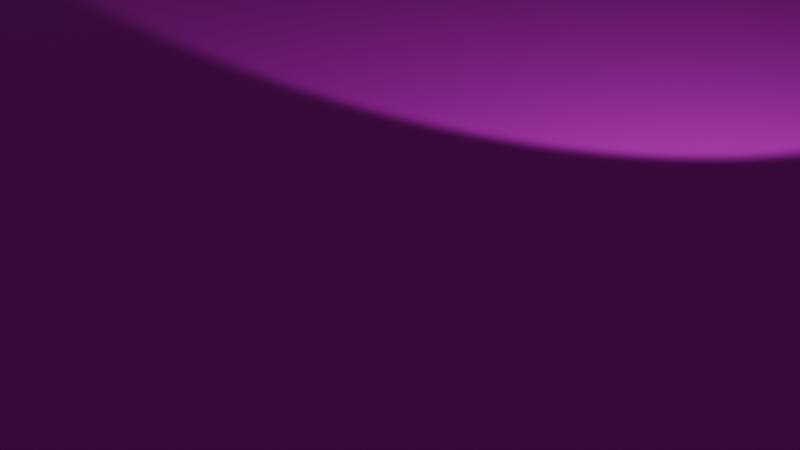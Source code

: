 # Source: grass_slab.blend  (saved by Blender 4.1.24; exported with 4.5.12 LTS)
import bpy
from mathutils import Matrix  # noqa: F401  (used for matrix-valued properties, if any)

bpy.ops.wm.read_factory_settings(use_empty=True)
scene = bpy.context.scene
scene.name = 'Scene'

# ---- collections
col_collection = bpy.data.collections.new('Collection'); scene.collection.children.link(col_collection)

# ---- images (referenced by path relative to the original .blend; pixels are not part of the script)
import os
ASSET_DIR = os.environ.get("B2B_ASSET_DIR", "")  # directory of the original .blend (textures are referenced by path, not embedded)
HERE = os.path.dirname(os.path.abspath(__file__))  # packed textures are extracted next to this script under _unpacked/

def load_image(name, relpath, width, height, colorspace="sRGB"):
    """Load a texture the original file referenced (path relative to the .blend, or extracted next to this script)."""
    p = next((c for c in (os.path.join(HERE, relpath), os.path.join(ASSET_DIR, relpath)) if relpath and os.path.exists(c)), "")
    if p:
        img = bpy.data.images.load(p, check_existing=True)
        img.name = name
    else:  # same state as the original file: an image datablock whose file is absent (Cycles renders it pink)
        img = bpy.data.images.new(name, width, height)
        img.source = "FILE"
        img.filepath = "//" + (relpath or name)
    img.colorspace_settings.name = colorspace
    return img
img_concrete_muddy_001_normal_jpg = load_image('Concrete_Muddy_001_Normal.jpg', 'Concrete_Muddy_001_Normal.jpg', 1024, 1024, 'Non-Color')
img_sprucetreeleaf_png = load_image('SpruceTreeLeaf.png', 'SpruceTreeLeaf.png', 1024, 1024, 'sRGB')

# ---- materials (node trees are filled in below, after node groups)
mat_material = bpy.data.materials.new('Material')
mat_material.alpha_threshold = 0.0
mat_material.use_transparent_shadow = False
mat_material.roughness = 0.5
mat_material.line_color = (0.0, 0.0, 0.0, 1.0)
mat_erba = bpy.data.materials.new('Erba')
mat_erba.use_transparent_shadow = False
mat_terra = bpy.data.materials.new('Terra')
mat_terra.use_transparent_shadow = False

# ---- material node trees
mat_material.use_nodes = True; mat_material.node_tree.nodes.clear()
_N = mat_material.node_tree.nodes; _L = mat_material.node_tree.links
n0 = _N.new('ShaderNodeOutputMaterial'); n0.name = 'Material Output'; n0.location = (300, 300)
n1 = _N.new('ShaderNodeBsdfPrincipled'); n1.name = 'Principled BSDF'; n1.location = (10, 300)
n1.inputs[3].default_value = 1.45
_L.new(n1.outputs[0], n0.inputs[0])
n0.is_active_output = True
mat_erba.use_nodes = True; mat_erba.node_tree.nodes.clear()
_N = mat_erba.node_tree.nodes; _L = mat_erba.node_tree.links
n0 = _N.new('ShaderNodeBsdfPrincipled'); n0.name = 'Generico BSDF'; n0.location = (10, 300)
n0.inputs[1].default_value = 1.0
n0.inputs[2].default_value = 0.8
n1 = _N.new('ShaderNodeOutputMaterial'); n1.name = 'Uscita Materiale'; n1.location = (300, 300)
n2 = _N.new('ShaderNodeTexImage'); n2.name = 'Texture Immagine'; n2.location = (-539, 64)
n2.image = img_concrete_muddy_001_normal_jpg
n3 = _N.new('ShaderNodeNormalMap'); n3.name = 'Mappa Normali'; n3.location = (-237, 68)
n4 = _N.new('ShaderNodeTexImage'); n4.name = 'Texture Immagine.001'; n4.location = (-540, 360)
n4.image = img_sprucetreeleaf_png
_L.new(n0.outputs[0], n1.inputs[0])
_L.new(n2.outputs[0], n3.inputs[1])
_L.new(n3.outputs[0], n0.inputs[5])
_L.new(n4.outputs[0], n0.inputs[0])
n1.is_active_output = True
mat_terra.use_nodes = True; mat_terra.node_tree.nodes.clear()
_N = mat_terra.node_tree.nodes; _L = mat_terra.node_tree.links
n0 = _N.new('ShaderNodeBsdfPrincipled'); n0.name = 'Generico BSDF'; n0.location = (10, 300)
n0.inputs[0].default_value = (0.1704, 0.08788, 0.01299, 1.0)
n1 = _N.new('ShaderNodeOutputMaterial'); n1.name = 'Uscita Materiale'; n1.location = (300, 300)
_L.new(n0.outputs[0], n1.inputs[0])
n1.is_active_output = True

# ---- world
world_world = bpy.data.worlds.new('World'); scene.world = world_world
world_world.use_nodes = True; world_world.node_tree.nodes.clear()
_N = world_world.node_tree.nodes; _L = world_world.node_tree.links
n0 = _N.new('ShaderNodeOutputWorld'); n0.name = 'World Output'; n0.location = (300, 300)
n1 = _N.new('ShaderNodeBackground'); n1.name = 'Background'; n1.location = (10, 300)
n1.inputs[0].default_value = (0.05088, 0.05088, 0.05088, 1.0)
_L.new(n1.outputs[0], n0.inputs[0])
n0.is_active_output = True
world_world.color = (0.05088, 0.05088, 0.05088)
world_world.use_sun_shadow = False
world_world.sun_shadow_jitter_overblur = 0.0

# ---- cameras
cam_camera = bpy.data.cameras.new('Camera')
cam_camera.clip_end = 100.0
cam_camera.ortho_scale = 7.314

# ---- lights
light_light = bpy.data.lights.new('Light', 'SPOT')
light_light.transmission_factor = 0.0
light_light.energy = 1000.0
light_light.shadow_soft_size = 0.1
light_light.shadow_maximum_resolution = 0.006
light_light.use_absolute_resolution = True
light_light.spot_size = 1.309

# ---- meshes
me_cube = bpy.data.meshes.new('Cube')
me_cube.from_pydata([], [], [])
_uv = me_cube.uv_layers.new(name='UVMap')
_uv.uv.foreach_set('vector', [])
me_cube.materials.append(mat_material)
me_cube.materials.append(mat_erba)
me_cube.materials.append(mat_terra)
me_cube.use_mirror_vertex_groups = False
me_cube.update()
me_cube_001 = bpy.data.meshes.new('Cube.001')
me_cube_001.from_pydata([(1.0, 1.0, 1.0), (1.0, -1.0, 1.0), (-1.0, 1.0, 1.0), (-1.0, -1.0, 1.0), (1.0, 1.0, 1.752), (1.0, -1.0, 1.752), (-1.0, 1.0, 1.752), (-1.0, -1.0, 1.752)], [], [(3, 1, 5, 7), (4, 6, 7, 5), (2, 3, 7, 6), (1, 0, 4, 5), (0, 2, 6, 4)])
_uv = me_cube_001.uv_layers.new(name='UVMap')
_uv.uv.foreach_set('vector', [0.625, 1.0, 0.625, 0.75, 0.625, 0.75, 0.625, 1.0, 0.625, 0.5, 0.875, 0.5, 0.875, 0.75, 0.625, 0.75, 0.625, 0.25, 0.625, 0.0, 0.625, 0.0, 0.625, 0.25, 0.625, 0.75, 0.625, 0.5, 0.625, 0.5, 0.625, 0.75, 0.625, 0.5, 0.625, 0.25, 0.625, 0.25, 0.625, 0.5])
me_cube_001.materials.append(mat_erba)
me_cube_001.materials.append(mat_erba)
me_cube_001.materials.append(mat_terra)
me_cube_001.use_mirror_vertex_groups = False
me_cube_001.update()
me_cube_002 = bpy.data.meshes.new('Cube.002')
me_cube_002.from_pydata([(1.0, 1.0, 1.0), (1.0, 1.0, -1.0), (1.0, -1.0, 1.0), (1.0, -1.0, -1.0), (-1.0, 1.0, 1.0), (-1.0, 1.0, -1.0), (-1.0, -1.0, 1.0), (-1.0, -1.0, -1.0)], [], [(3, 2, 6, 7), (7, 6, 4, 5), (5, 1, 3, 7), (1, 0, 2, 3), (5, 4, 0, 1)])
_uv = me_cube_002.uv_layers.new(name='UVMap')
_uv.uv.foreach_set('vector', [0.375, 0.75, 0.625, 0.75, 0.625, 1.0, 0.375, 1.0, 0.375, 0.0, 0.625, 0.0, 0.625, 0.25, 0.375, 0.25, 0.125, 0.5, 0.375, 0.5, 0.375, 0.75, 0.125, 0.75, 0.375, 0.5, 0.625, 0.5, 0.625, 0.75, 0.375, 0.75, 0.375, 0.25, 0.625, 0.25, 0.625, 0.5, 0.375, 0.5])
me_cube_002.materials.append(mat_terra)
me_cube_002.materials.append(mat_erba)
me_cube_002.materials.append(mat_terra)
me_cube_002.use_mirror_vertex_groups = False
me_cube_002.update()

# ---- objects
ob_cube = bpy.data.objects.new('Cube', me_cube)
ob_light = bpy.data.objects.new('Light', light_light)
ob_camera = bpy.data.objects.new('Camera', cam_camera)
ob_cube_001 = bpy.data.objects.new('Cube.001', me_cube_001)
ob_cube_002 = bpy.data.objects.new('Cube.002', me_cube_002)

# ---- transforms, parenting, visibility, modifiers, constraints
ob_cube.location = (0.0, 0.0, 0.0)
ob_cube.scale = (10.0, 10.0, 0.3)
ob_cube.lock_rotations_4d = False
ob_cube.empty_display_type = 'ARROWS'
ob_cube.lineart.crease_threshold = 0.0
ob_light.location = (4.076, 1.005, 5.904)
ob_light.rotation_euler = (0.9523, -0.6309, 1.274)
ob_light.lock_rotations_4d = False
ob_light.empty_display_type = 'ARROWS'
ob_light.color = (0.0, 0.0, 0.0, 0.0)
ob_light.lineart.crease_threshold = 0.0
ob_camera.location = (7.359, -6.926, 4.958)
ob_camera.rotation_euler = (1.109, 0.0, 0.8149)
ob_camera.lock_rotations_4d = False
ob_camera.empty_display_type = 'ARROWS'
ob_camera.color = (0.0, 0.0, 0.0, 0.0)
ob_camera.display_type = 'WIRE'
ob_camera.lineart.crease_threshold = 0.0
ob_cube_001.location = (0.0, 0.0, 0.0)
ob_cube_001.scale = (10.0, 10.0, 0.3)
ob_cube_001.lock_rotations_4d = False
ob_cube_001.empty_display_type = 'ARROWS'
ob_cube_001.lineart.crease_threshold = 0.0
ob_cube_002.location = (0.0, 0.0, 0.0)
ob_cube_002.scale = (10.0, 10.0, 0.3)
ob_cube_002.lock_rotations_4d = False
ob_cube_002.empty_display_type = 'ARROWS'
ob_cube_002.lineart.crease_threshold = 0.0

# ---- collection membership
col_collection.objects.link(ob_cube)
col_collection.objects.link(ob_light)
col_collection.objects.link(ob_camera)
col_collection.objects.link(ob_cube_001)
col_collection.objects.link(ob_cube_002)

# ---- scene / render settings (as saved in the file)
scene.camera = ob_camera
scene.frame_start = 1; scene.frame_end = 250; scene.frame_set(1)
scene.render.engine = 'BLENDER_EEVEE_NEXT'
scene.cycles.sampling_pattern = 'TABULATED_SOBOL'
scene.eevee.ray_tracing_options.trace_max_roughness = 0.0
bpy.context.view_layer.update()
